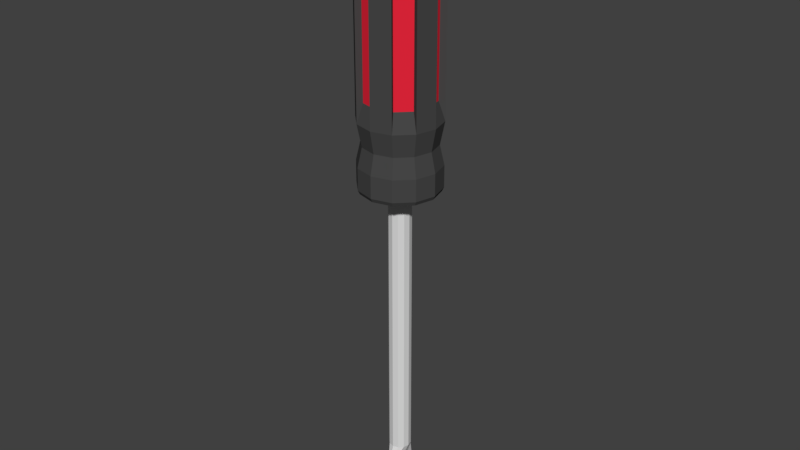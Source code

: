 # Source: screwdriver.blend  (saved by Blender 2.78.0; exported with 4.5.12 LTS)
import bpy
from mathutils import Matrix  # noqa: F401  (used for matrix-valued properties, if any)

bpy.ops.wm.read_factory_settings(use_empty=True)
scene = bpy.context.scene
scene.name = 'Scene'

# ---- collections
col_collection_1 = bpy.data.collections.new('Collection 1'); scene.collection.children.link(col_collection_1)

# ---- materials (node trees are filled in below, after node groups)
mat_screwdriverironmaterial = bpy.data.materials.new('ScrewdriverIronMaterial')
mat_screwdriverironmaterial.alpha_threshold = 0.0
mat_screwdriverironmaterial.use_transparent_shadow = False
mat_screwdriverironmaterial.diffuse_color = (0.723, 0.723, 0.723, 1.0)
mat_screwdriverironmaterial.roughness = 0.5
mat_screwdriverhandlermaterial = bpy.data.materials.new('ScrewdriverHandlerMaterial')
mat_screwdriverhandlermaterial.alpha_threshold = 0.0
mat_screwdriverhandlermaterial.use_transparent_shadow = False
mat_screwdriverhandlermaterial.diffuse_color = (0.06372, 0.06372, 0.06372, 1.0)
mat_screwdriverhandlermaterial.roughness = 0.5
mat_screwdriverhandlerhighlightmaterial = bpy.data.materials.new('ScrewdriverHandlerHighlightMaterial')
mat_screwdriverhandlerhighlightmaterial.alpha_threshold = 0.0
mat_screwdriverhandlerhighlightmaterial.use_transparent_shadow = False
mat_screwdriverhandlerhighlightmaterial.diffuse_color = (0.8308, 0.02029, 0.04519, 1.0)
mat_screwdriverhandlerhighlightmaterial.roughness = 0.5
mat_screwdriverbitmaterial = bpy.data.materials.new('ScrewdriverBitMaterial')
mat_screwdriverbitmaterial.alpha_threshold = 0.0
mat_screwdriverbitmaterial.use_transparent_shadow = False
mat_screwdriverbitmaterial.diffuse_color = (0.1329, 0.1329, 0.1329, 1.0)
mat_screwdriverbitmaterial.roughness = 0.5

# ---- material node trees

# ---- world
world_world = bpy.data.worlds.new('World'); scene.world = world_world
world_world.color = (0.05088, 0.05088, 0.05088)
world_world.use_sun_shadow = False
world_world.sun_shadow_jitter_overblur = 0.0
world_world.cycles.sampling_method = 'MANUAL'

# ---- meshes
me_cylinder = bpy.data.meshes.new('Cylinder')
me_cylinder.from_pydata([(9.062e-09, 0.1, -2.443), (9.062e-09, 0.1, 0.1528), (0.05, 0.0866, -2.443), (0.05, 0.0866, 0.1528), (0.0866, 0.05, -2.443), (0.0866, 0.05, 0.1528), (0.1, 1.348e-08, -2.443), (0.1, 1.348e-08, 0.1528), (0.0866, -0.05, -2.443), (0.0866, -0.05, 0.1528), (0.05, -0.0866, -2.443), (0.05, -0.0866, 0.1528), (2.416e-08, -0.1, -2.443), (2.416e-08, -0.1, 0.1528), (-0.05, -0.0866, -2.443), (-0.05, -0.0866, 0.1528), (-0.0866, -0.05, -2.443), (-0.0866, -0.05, 0.1528), (-0.1, -2.864e-08, -2.443), (-0.1, -2.864e-08, 0.1528), (-0.0866, 0.05, -2.443), (-0.0866, 0.05, 0.1528), (-0.05, 0.0866, -2.443), (-0.05, 0.0866, 0.1528), (0.05, 0.0866, 0.1897), (9.062e-09, 0.1, 0.1897), (0.0866, 0.05, 0.1897), (0.1, 1.348e-08, 0.1897), (0.0866, -0.05, 0.1897), (0.05, -0.0866, 0.1897), (2.416e-08, -0.1, 0.1897), (-0.05, -0.0866, 0.1897), (-0.0866, -0.05, 0.1897), (-0.1, -2.864e-08, 0.1897), (-0.0866, 0.05, 0.1897), (-0.05, 0.0866, 0.1897), (0.09296, 0.161, 0.1897), (1.162e-08, 0.1859, 0.1897), (0.161, 0.09296, 0.1897), (0.1859, 2.701e-08, 0.1897), (0.161, -0.09296, 0.1897), (0.09296, -0.161, 0.1897), (3.969e-08, -0.1859, 0.1897), (-0.09296, -0.161, 0.1897), (-0.161, -0.09296, 0.1897), (-0.1859, -5.13e-08, 0.1897), (-0.161, 0.09296, 0.1897), (-0.09296, 0.161, 0.1897), (0.09296, 0.161, 0.1651), (8.086e-09, 0.1859, 0.1651), (0.161, 0.09296, 0.1651), (0.1859, 2.701e-08, 0.1651), (0.161, -0.09296, 0.1651), (0.09296, -0.161, 0.1651), (3.616e-08, -0.1859, 0.1651), (-0.09296, -0.161, 0.1651), (-0.161, -0.09296, 0.1651), (-0.1859, -5.13e-08, 0.1651), (-0.161, 0.09296, 0.1651), (-0.09296, 0.161, 0.1651), (0.1712, 0.2966, 0.1114), (1.978e-08, 0.3425, 0.1114), (0.2966, 0.1712, 0.1114), (0.3425, 4.908e-08, 0.1114), (0.2966, -0.1712, 0.1114), (0.1712, -0.2966, 0.1114), (7.149e-08, -0.3425, 0.1114), (-0.1712, -0.2966, 0.1114), (-0.2966, -0.1712, 0.1114), (-0.3425, -9.518e-08, 0.1114), (-0.2966, 0.1712, 0.1114), (-0.1712, 0.2966, 0.1114), (0.1798, 0.3114, 0.3413), (-5.184e-08, 0.3596, 0.3413), (0.3114, 0.1798, 0.3413), (0.3596, 5.136e-08, 0.3413), (0.3114, -0.1798, 0.3413), (0.1798, -0.3114, 0.3413), (2.455e-09, -0.3596, 0.3413), (-0.1798, -0.3114, 0.3413), (-0.3114, -0.1798, 0.3413), (-0.3596, -1.001e-07, 0.3413), (-0.3114, 0.1798, 0.3413), (-0.1798, 0.3114, 0.3413), (0.1798, 0.3114, 0.7172), (-1.58e-07, 0.3596, 0.7172), (0.3114, 0.1798, 0.7172), (0.3596, 5.136e-08, 0.7172), (0.3114, -0.1798, 0.7172), (0.1798, -0.3114, 0.7172), (-1.037e-07, -0.3596, 0.7172), (-0.1798, -0.3114, 0.7172), (-0.3114, -0.1798, 0.7172), (-0.3596, -1.001e-07, 0.7172), (-0.3114, 0.1798, 0.7172), (-0.1798, 0.3114, 0.7172), (0.1798, 0.3114, 2.509), (1.577e-07, 0.3596, 2.509), (0.3114, 0.1798, 2.509), (0.3596, 5.136e-08, 2.509), (0.3114, -0.1798, 2.509), (0.1798, -0.3114, 2.509), (2.12e-07, -0.3596, 2.509), (-0.1798, -0.3114, 2.509), (-0.3114, -0.1798, 2.509), (-0.3596, -1.001e-07, 2.509), (-0.3114, 0.1798, 2.509), (-0.1798, 0.3114, 2.509), (0.2771, 0.16, 0.5153), (0.32, 4.609e-08, 0.5153), (-0.32, -8.871e-08, 0.5153), (-0.2771, 0.16, 0.5153), (-5.846e-08, -0.32, 0.5153), (-0.16, -0.2771, 0.5153), (0.2771, -0.16, 0.5153), (-0.16, 0.2771, 0.5153), (-1.068e-07, 0.32, 0.5153), (0.16, 0.2771, 0.5153), (-0.2771, -0.16, 0.5153), (0.16, -0.2771, 0.5153), (0.3114, 0.1798, 0.1464), (0.3596, 5.136e-08, 0.1464), (-0.3596, -1.001e-07, 0.1464), (-0.3114, 0.1798, 0.1464), (6.37e-08, -0.3596, 0.1464), (-0.1798, -0.3114, 0.1464), (0.3114, -0.1798, 0.1464), (-0.1798, 0.3114, 0.1464), (9.403e-09, 0.3596, 0.1464), (0.1798, 0.3114, 0.1464), (-0.3114, -0.1798, 0.1464), (0.1798, -0.3114, 0.1464), (0.1606, 0.2782, 2.55), (1.558e-07, 0.3212, 2.55), (0.2782, 0.1606, 2.55), (0.3212, 4.625e-08, 2.55), (0.2782, -0.1606, 2.55), (0.1606, -0.2782, 2.55), (2.043e-07, -0.3212, 2.55), (-0.1606, -0.2782, 2.55), (-0.2782, -0.1606, 2.55), (-0.3212, -8.906e-08, 2.55), (-0.2782, 0.1606, 2.55), (-0.1606, 0.2782, 2.55), (0.1517, 0.2628, 0.884), (-1.359e-07, 0.3034, 0.884), (0.3034, 4.311e-08, 0.884), (0.2628, 0.1517, 0.884), (0.1517, -0.2628, 0.884), (0.2628, -0.1517, 0.884), (-0.1517, -0.2628, 0.884), (-9.009e-08, -0.3034, 0.884), (-0.3034, -8.47e-08, 0.884), (-0.2628, -0.1517, 0.884), (-0.1517, 0.2628, 0.884), (-0.2628, 0.1517, 0.884), (0.1517, 0.2628, 2.342), (1.305e-07, 0.3034, 2.342), (0.3034, 4.311e-08, 2.342), (0.2628, 0.1517, 2.342), (0.1517, -0.2628, 2.342), (0.2628, -0.1517, 2.342), (-0.1517, -0.2628, 2.342), (1.764e-07, -0.3034, 2.342), (-0.3034, -8.47e-08, 2.342), (-0.2628, -0.1517, 2.342), (-0.1517, 0.2628, 2.342), (-0.2628, 0.1517, 2.342), (8.868e-09, 0.1547, -2.617), (0.02491, 0.1339, -2.617), (0.0299, 0.05359, -2.617), (0.03417, 9.065e-09, -2.617), (0.0299, -0.05359, -2.617), (0.02491, -0.1339, -2.617), (1.639e-08, -0.1547, -2.617), (-0.02491, -0.1339, -2.617), (-0.0299, -0.05359, -2.617), (-0.03417, -3.562e-08, -2.617), (-0.0299, 0.05359, -2.617), (-0.02491, 0.1339, -2.617), (3.829e-08, 0.123, -3.001), (0.0198, 0.1065, -3.001), (0.02377, 0.04261, -3.001), (0.02716, 6.997e-09, -3.001), (0.02377, -0.04261, -3.001), (0.0198, -0.1065, -3.001), (4.427e-08, -0.123, -3.001), (-0.0198, -0.1065, -3.001), (-0.02377, -0.04261, -3.001), (-0.02716, -2.852e-08, -3.001), (-0.02377, 0.04261, -3.001), (-0.0198, 0.1065, -3.001), (0.02632, -0.04718, -2.758), (0.03008, 7.859e-09, -2.758), (-0.02193, 0.1179, -2.758), (-0.02632, 0.04718, -2.758), (0.02193, 0.1179, -2.758), (2.349e-08, 0.1362, -2.758), (-0.02632, -0.04718, -2.758), (-0.02193, -0.1179, -2.758), (0.02193, -0.1179, -2.758), (0.02632, 0.04718, -2.758), (-0.03008, -3.148e-08, -2.758), (3.011e-08, -0.1362, -2.758)], [], [(0, 1, 3, 2), (2, 3, 5, 4), (4, 5, 7, 6), (6, 7, 9, 8), (8, 9, 11, 10), (10, 11, 13, 12), (12, 13, 15, 14), (14, 15, 17, 16), (16, 17, 19, 18), (18, 19, 21, 20), (7, 5, 26, 27), (20, 21, 23, 22), (22, 23, 1, 0), (16, 18, 177, 176), (31, 30, 42, 43), (23, 21, 34, 35), (5, 3, 24, 26), (21, 19, 33, 34), (19, 17, 32, 33), (17, 15, 31, 32), (15, 13, 30, 31), (13, 11, 29, 30), (11, 9, 28, 29), (9, 7, 27, 28), (1, 23, 35, 25), (3, 1, 25, 24), (43, 42, 54, 55), (28, 27, 39, 40), (35, 34, 46, 47), (24, 25, 37, 36), (32, 31, 43, 44), (29, 28, 40, 41), (25, 35, 47, 37), (26, 24, 36, 38), (33, 32, 44, 45), (30, 29, 41, 42), (27, 26, 38, 39), (34, 33, 45, 46), (58, 57, 69, 70), (40, 39, 51, 52), (47, 46, 58, 59), (36, 37, 49, 48), (44, 43, 55, 56), (41, 40, 52, 53), (37, 47, 59, 49), (38, 36, 48, 50), (45, 44, 56, 57), (42, 41, 53, 54), (39, 38, 50, 51), (46, 45, 57, 58), (121, 120, 74, 75), (55, 54, 66, 67), (52, 51, 63, 64), (59, 58, 70, 71), (48, 49, 61, 60), (56, 55, 67, 68), (53, 52, 64, 65), (49, 59, 71, 61), (50, 48, 60, 62), (57, 56, 68, 69), (54, 53, 65, 66), (51, 50, 62, 63), (109, 108, 86, 87), (123, 122, 81, 82), (125, 124, 78, 79), (126, 121, 75, 76), (127, 123, 82, 83), (129, 128, 73, 72), (130, 125, 79, 80), (131, 126, 76, 77), (128, 127, 83, 73), (120, 129, 72, 74), (122, 130, 80, 81), (124, 131, 77, 78), (90, 89, 101, 102), (111, 110, 93, 94), (113, 112, 90, 91), (114, 109, 87, 88), (115, 111, 94, 95), (117, 116, 85, 84), (118, 113, 91, 92), (119, 114, 88, 89), (116, 115, 95, 85), (108, 117, 84, 86), (110, 118, 92, 93), (112, 119, 89, 90), (102, 101, 137, 138), (101, 89, 148, 160), (94, 93, 105, 106), (91, 90, 151, 150), (88, 87, 99, 100), (88, 100, 161, 149), (100, 101, 160, 161), (92, 91, 103, 104), (103, 91, 150, 162), (85, 95, 107, 97), (86, 84, 96, 98), (106, 107, 166, 167), (78, 77, 119, 112), (81, 80, 118, 110), (74, 72, 117, 108), (73, 83, 115, 116), (77, 76, 114, 119), (80, 79, 113, 118), (72, 73, 116, 117), (83, 82, 111, 115), (76, 75, 109, 114), (79, 78, 112, 113), (82, 81, 110, 111), (75, 74, 108, 109), (66, 65, 131, 124), (69, 68, 130, 122), (62, 60, 129, 120), (61, 71, 127, 128), (65, 64, 126, 131), (68, 67, 125, 130), (60, 61, 128, 129), (71, 70, 123, 127), (64, 63, 121, 126), (67, 66, 124, 125), (70, 69, 122, 123), (63, 62, 120, 121), (132, 133, 143, 142, 141, 140, 139, 138, 137, 136, 135, 134), (99, 98, 134, 135), (106, 105, 141, 142), (103, 102, 138, 139), (100, 99, 135, 136), (107, 106, 142, 143), (96, 97, 133, 132), (104, 103, 139, 140), (101, 100, 136, 137), (97, 107, 143, 133), (98, 96, 132, 134), (105, 104, 140, 141), (146, 147, 159, 158), (150, 151, 163, 162), (154, 155, 167, 166), (144, 145, 157, 156), (148, 149, 161, 160), (152, 153, 165, 164), (107, 95, 154, 166), (90, 102, 163, 151), (84, 85, 145, 144), (102, 103, 162, 163), (85, 97, 157, 145), (93, 92, 153, 152), (86, 98, 159, 147), (96, 84, 144, 156), (97, 96, 156, 157), (99, 87, 146, 158), (87, 86, 147, 146), (104, 105, 164, 165), (92, 104, 165, 153), (95, 94, 155, 154), (105, 93, 152, 164), (98, 99, 158, 159), (94, 106, 167, 155), (89, 88, 149, 148), (193, 192, 184, 183), (14, 16, 176, 175), (12, 14, 175, 174), (10, 12, 174, 173), (8, 10, 173, 172), (6, 8, 172, 171), (22, 0, 168, 179), (0, 2, 169, 168), (4, 6, 171, 170), (20, 22, 179, 178), (2, 4, 170, 169), (18, 20, 178, 177), (180, 181, 182, 183, 184, 185, 186, 187, 188, 189, 190, 191), (195, 194, 191, 190), (197, 196, 181, 180), (199, 198, 188, 187), (192, 200, 185, 184), (194, 197, 180, 191), (196, 201, 182, 181), (198, 202, 189, 188), (200, 203, 186, 185), (201, 193, 183, 182), (202, 195, 190, 189), (203, 199, 187, 186), (174, 175, 199, 203), (177, 178, 195, 202), (170, 171, 193, 201), (173, 174, 203, 200), (176, 177, 202, 198), (169, 170, 201, 196), (179, 168, 197, 194), (172, 173, 200, 192), (175, 176, 198, 199), (168, 169, 196, 197), (178, 179, 194, 195), (171, 172, 192, 193)])
me_cylinder.polygons.foreach_set('material_index', [0, 0, 0, 0, 0, 0, 0, 0, 0, 0, 0, 0, 0, 0, 1, 0, 0, 0, 0, 0, 0, 0, 0, 0, 0, 0, 1, 1, 1, 1, 1, 1, 1, 1, 1, 1, 1, 1, 1, 1, 1, 1, 1, 1, 1, 1, 1, 1, 1, 1, 1, 1, 1, 1, 1, 1, 1, 1, 1, 1, 1, 1, 1, 1, 1, 1, 1, 1, 1, 1, 1, 1, 1, 1, 1, 1, 1, 1, 1, 1, 1, 1, 1, 1, 1, 1, 1, 1, 1, 1, 1, 1, 1, 1, 1, 1, 1, 1, 1, 1, 1, 1, 1, 1, 1, 1, 1, 1, 1, 1, 1, 1, 1, 1, 1, 1, 1, 1, 1, 1, 1, 1, 1, 1, 1, 1, 1, 1, 1, 1, 1, 1, 1, 1, 2, 2, 2, 2, 2, 2, 1, 1, 1, 1, 1, 1, 1, 1, 1, 1, 1, 1, 1, 1, 1, 1, 1, 1, 3, 0, 0, 0, 0, 0, 0, 0, 0, 0, 0, 0, 3, 3, 3, 3, 3, 3, 3, 3, 3, 3, 3, 3, 0, 0, 0, 0, 0, 0, 0, 0, 0, 0, 0, 0])
me_cylinder.materials.append(mat_screwdriverironmaterial)
me_cylinder.materials.append(mat_screwdriverhandlermaterial)
me_cylinder.materials.append(mat_screwdriverhandlerhighlightmaterial)
me_cylinder.materials.append(mat_screwdriverbitmaterial)
me_cylinder.use_remesh_preserve_volume = False
me_cylinder.use_remesh_preserve_attributes = False
me_cylinder.use_mirror_vertex_groups = False
me_cylinder.update()

# ---- objects
ob_screwdriver = bpy.data.objects.new('Screwdriver', me_cylinder)

# ---- transforms, parenting, visibility, modifiers, constraints
ob_screwdriver.location = (-3.588e-08, -1.43e-07, 2.443)
ob_screwdriver.lineart.crease_threshold = 0.0

# ---- collection membership
col_collection_1.objects.link(ob_screwdriver)

# ---- scene / render settings (as saved in the file)
scene.frame_start = 1; scene.frame_end = 250; scene.frame_set(1)
scene.render.engine = 'BLENDER_EEVEE_NEXT'
scene.render.resolution_percentage = 50
scene.render.dither_intensity = 0.0
scene.cycles.use_denoising = False
scene.cycles.samples = 128
scene.cycles.sampling_pattern = 'TABULATED_SOBOL'
scene.cycles.light_sampling_threshold = 0.0
scene.cycles.use_adaptive_sampling = False
scene.cycles.use_light_tree = False
scene.cycles.blur_glossy = 0.0
scene.cycles.sample_clamp_indirect = 0.0
scene.view_settings.view_transform = 'Standard'
bpy.context.view_layer.update()

# ---- added for rendering (the .blend has no active camera and no usable light): camera, sun
cam_auto = bpy.data.cameras.new('AutoCamera')
cam_auto.lens = 50.0
cam_auto.sensor_width = 36.0
cam_auto.clip_end = 1000.0
ob_auto_camera = bpy.data.objects.new('AutoCamera', cam_auto)
scene.collection.objects.link(ob_auto_camera)
ob_auto_camera.location = (5.22208, -6.2665, 6.39519)
ob_auto_camera.rotation_euler = (1.09748, -7.21219e-08, 0.694738)
scene.camera = ob_auto_camera
light_auto_sun = bpy.data.lights.new('AutoSun', 'SUN')
light_auto_sun.energy = 3.0
light_auto_sun.angle = 0.0523599
ob_auto_sun = bpy.data.objects.new('AutoSun', light_auto_sun)
scene.collection.objects.link(ob_auto_sun)
ob_auto_sun.rotation_euler = (0.872665, 0.174533, 0.523599)
bpy.context.view_layer.update()
